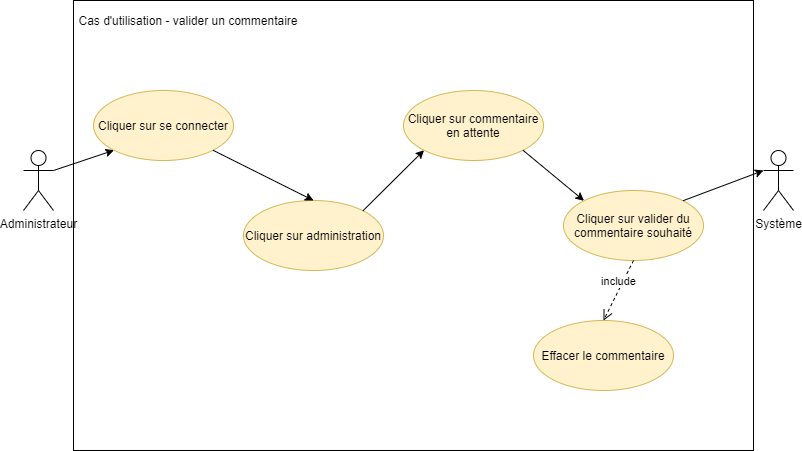

The diagram above was exported from draw.io. Its source (the exported page's mxGraphModel, read from the mxfile embedded in the PNG):
<mxGraphModel dx="1038" dy="523" grid="1" gridSize="10" guides="1" tooltips="1" connect="1" arrows="1" fold="1" page="1" pageScale="1" pageWidth="827" pageHeight="1169" math="0" shadow="0">
  <root>
    <mxCell id="0" />
    <mxCell id="1" parent="0" />
    <mxCell id="2AKNMDmReQeL3fSl8dt4-1" value="" style="rounded=0;whiteSpace=wrap;html=1;" parent="1" vertex="1">
      <mxGeometry x="80" y="50" width="680" height="450" as="geometry" />
    </mxCell>
    <mxCell id="2AKNMDmReQeL3fSl8dt4-2" value="Administrateur" style="shape=umlActor;verticalLabelPosition=bottom;verticalAlign=top;html=1;outlineConnect=0;" parent="1" vertex="1">
      <mxGeometry x="30" y="200" width="30" height="60" as="geometry" />
    </mxCell>
    <mxCell id="2AKNMDmReQeL3fSl8dt4-3" value="Système" style="shape=umlActor;verticalLabelPosition=bottom;verticalAlign=top;html=1;outlineConnect=0;" parent="1" vertex="1">
      <mxGeometry x="770" y="200" width="30" height="60" as="geometry" />
    </mxCell>
    <mxCell id="2AKNMDmReQeL3fSl8dt4-4" value="Cas d'utilisation - valider un commentaire" style="text;html=1;strokeColor=none;fillColor=none;align=center;verticalAlign=middle;whiteSpace=wrap;rounded=0;" parent="1" vertex="1">
      <mxGeometry x="80" y="60" width="230" height="20" as="geometry" />
    </mxCell>
    <mxCell id="2AKNMDmReQeL3fSl8dt4-6" value="Cliquer sur se connecter" style="ellipse;whiteSpace=wrap;html=1;fillColor=#fff2cc;strokeColor=#d6b656;" parent="1" vertex="1">
      <mxGeometry x="100" y="140" width="140" height="70" as="geometry" />
    </mxCell>
    <mxCell id="2AKNMDmReQeL3fSl8dt4-7" value="Cliquer sur administration" style="ellipse;whiteSpace=wrap;html=1;fillColor=#fff2cc;strokeColor=#d6b656;" parent="1" vertex="1">
      <mxGeometry x="250" y="250" width="140" height="70" as="geometry" />
    </mxCell>
    <mxCell id="2AKNMDmReQeL3fSl8dt4-8" value="Cliquer sur commentaire en attente" style="ellipse;whiteSpace=wrap;html=1;fillColor=#fff2cc;strokeColor=#d6b656;" parent="1" vertex="1">
      <mxGeometry x="410" y="140" width="140" height="70" as="geometry" />
    </mxCell>
    <mxCell id="2AKNMDmReQeL3fSl8dt4-9" value="Cliquer sur valider du commentaire souhaité" style="ellipse;whiteSpace=wrap;html=1;fillColor=#fff2cc;strokeColor=#d6b656;" parent="1" vertex="1">
      <mxGeometry x="570" y="240" width="140" height="70" as="geometry" />
    </mxCell>
    <mxCell id="2AKNMDmReQeL3fSl8dt4-10" value="Effacer le commentaire" style="ellipse;whiteSpace=wrap;html=1;fillColor=#fff2cc;strokeColor=#d6b656;" parent="1" vertex="1">
      <mxGeometry x="540" y="370" width="140" height="70" as="geometry" />
    </mxCell>
    <mxCell id="2AKNMDmReQeL3fSl8dt4-11" value="include" style="html=1;verticalAlign=bottom;endArrow=open;dashed=1;endSize=8;exitX=0.5;exitY=1;exitDx=0;exitDy=0;entryX=0.5;entryY=0;entryDx=0;entryDy=0;" parent="1" source="2AKNMDmReQeL3fSl8dt4-9" target="2AKNMDmReQeL3fSl8dt4-10" edge="1">
      <mxGeometry relative="1" as="geometry">
        <mxPoint x="460" y="290" as="sourcePoint" />
        <mxPoint x="380" y="290" as="targetPoint" />
      </mxGeometry>
    </mxCell>
    <mxCell id="2AKNMDmReQeL3fSl8dt4-12" value="" style="endArrow=classic;html=1;exitX=1;exitY=0.3333333333333333;exitDx=0;exitDy=0;exitPerimeter=0;entryX=0;entryY=1;entryDx=0;entryDy=0;" parent="1" source="2AKNMDmReQeL3fSl8dt4-2" target="2AKNMDmReQeL3fSl8dt4-6" edge="1">
      <mxGeometry width="50" height="50" relative="1" as="geometry">
        <mxPoint x="400" y="310" as="sourcePoint" />
        <mxPoint x="450" y="260" as="targetPoint" />
      </mxGeometry>
    </mxCell>
    <mxCell id="2AKNMDmReQeL3fSl8dt4-13" value="" style="endArrow=classic;html=1;exitX=1;exitY=1;exitDx=0;exitDy=0;entryX=0.5;entryY=0;entryDx=0;entryDy=0;" parent="1" source="2AKNMDmReQeL3fSl8dt4-6" target="2AKNMDmReQeL3fSl8dt4-7" edge="1">
      <mxGeometry width="50" height="50" relative="1" as="geometry">
        <mxPoint x="400" y="310" as="sourcePoint" />
        <mxPoint x="450" y="260" as="targetPoint" />
      </mxGeometry>
    </mxCell>
    <mxCell id="2AKNMDmReQeL3fSl8dt4-14" value="" style="endArrow=classic;html=1;exitX=1;exitY=0;exitDx=0;exitDy=0;entryX=0;entryY=1;entryDx=0;entryDy=0;" parent="1" source="2AKNMDmReQeL3fSl8dt4-7" target="2AKNMDmReQeL3fSl8dt4-8" edge="1">
      <mxGeometry width="50" height="50" relative="1" as="geometry">
        <mxPoint x="400" y="310" as="sourcePoint" />
        <mxPoint x="450" y="260" as="targetPoint" />
      </mxGeometry>
    </mxCell>
    <mxCell id="2AKNMDmReQeL3fSl8dt4-15" value="" style="endArrow=classic;html=1;entryX=0;entryY=0;entryDx=0;entryDy=0;exitX=1;exitY=1;exitDx=0;exitDy=0;" parent="1" source="2AKNMDmReQeL3fSl8dt4-8" target="2AKNMDmReQeL3fSl8dt4-9" edge="1">
      <mxGeometry width="50" height="50" relative="1" as="geometry">
        <mxPoint x="400" y="310" as="sourcePoint" />
        <mxPoint x="450" y="260" as="targetPoint" />
      </mxGeometry>
    </mxCell>
    <mxCell id="2AKNMDmReQeL3fSl8dt4-16" value="" style="endArrow=classic;html=1;entryX=0;entryY=0.3333333333333333;entryDx=0;entryDy=0;entryPerimeter=0;exitX=1;exitY=0;exitDx=0;exitDy=0;" parent="1" source="2AKNMDmReQeL3fSl8dt4-9" target="2AKNMDmReQeL3fSl8dt4-3" edge="1">
      <mxGeometry width="50" height="50" relative="1" as="geometry">
        <mxPoint x="400" y="310" as="sourcePoint" />
        <mxPoint x="450" y="260" as="targetPoint" />
      </mxGeometry>
    </mxCell>
  </root>
</mxGraphModel>